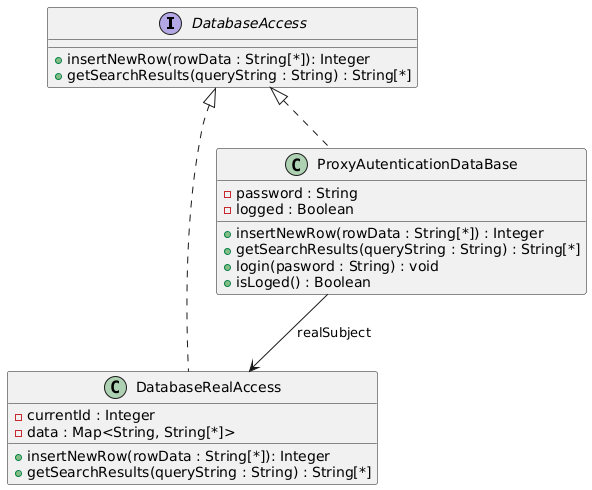

The diagram above was rendered by PlantUML. Its source (embedded in the PNG):
@startuml
interface DatabaseAccess {
+insertNewRow(rowData : String[*]): Integer
+getSearchResults(queryString : String) : String[*]
}
class DatabaseRealAccess{
- currentId : Integer
- data : Map<String, String[*]>
+insertNewRow(rowData : String[*]): Integer
+getSearchResults(queryString : String) : String[*]
}
class ProxyAutenticationDataBase{
- password : String
- logged : Boolean
+insertNewRow(rowData : String[*]) : Integer
+getSearchResults(queryString : String) : String[*]
+login(pasword : String) : void
+isLoged() : Boolean
}

DatabaseAccess <|.. DatabaseRealAccess
ProxyAutenticationDataBase --> DatabaseRealAccess : realSubject
DatabaseAccess <|.. ProxyAutenticationDataBase
@enduml